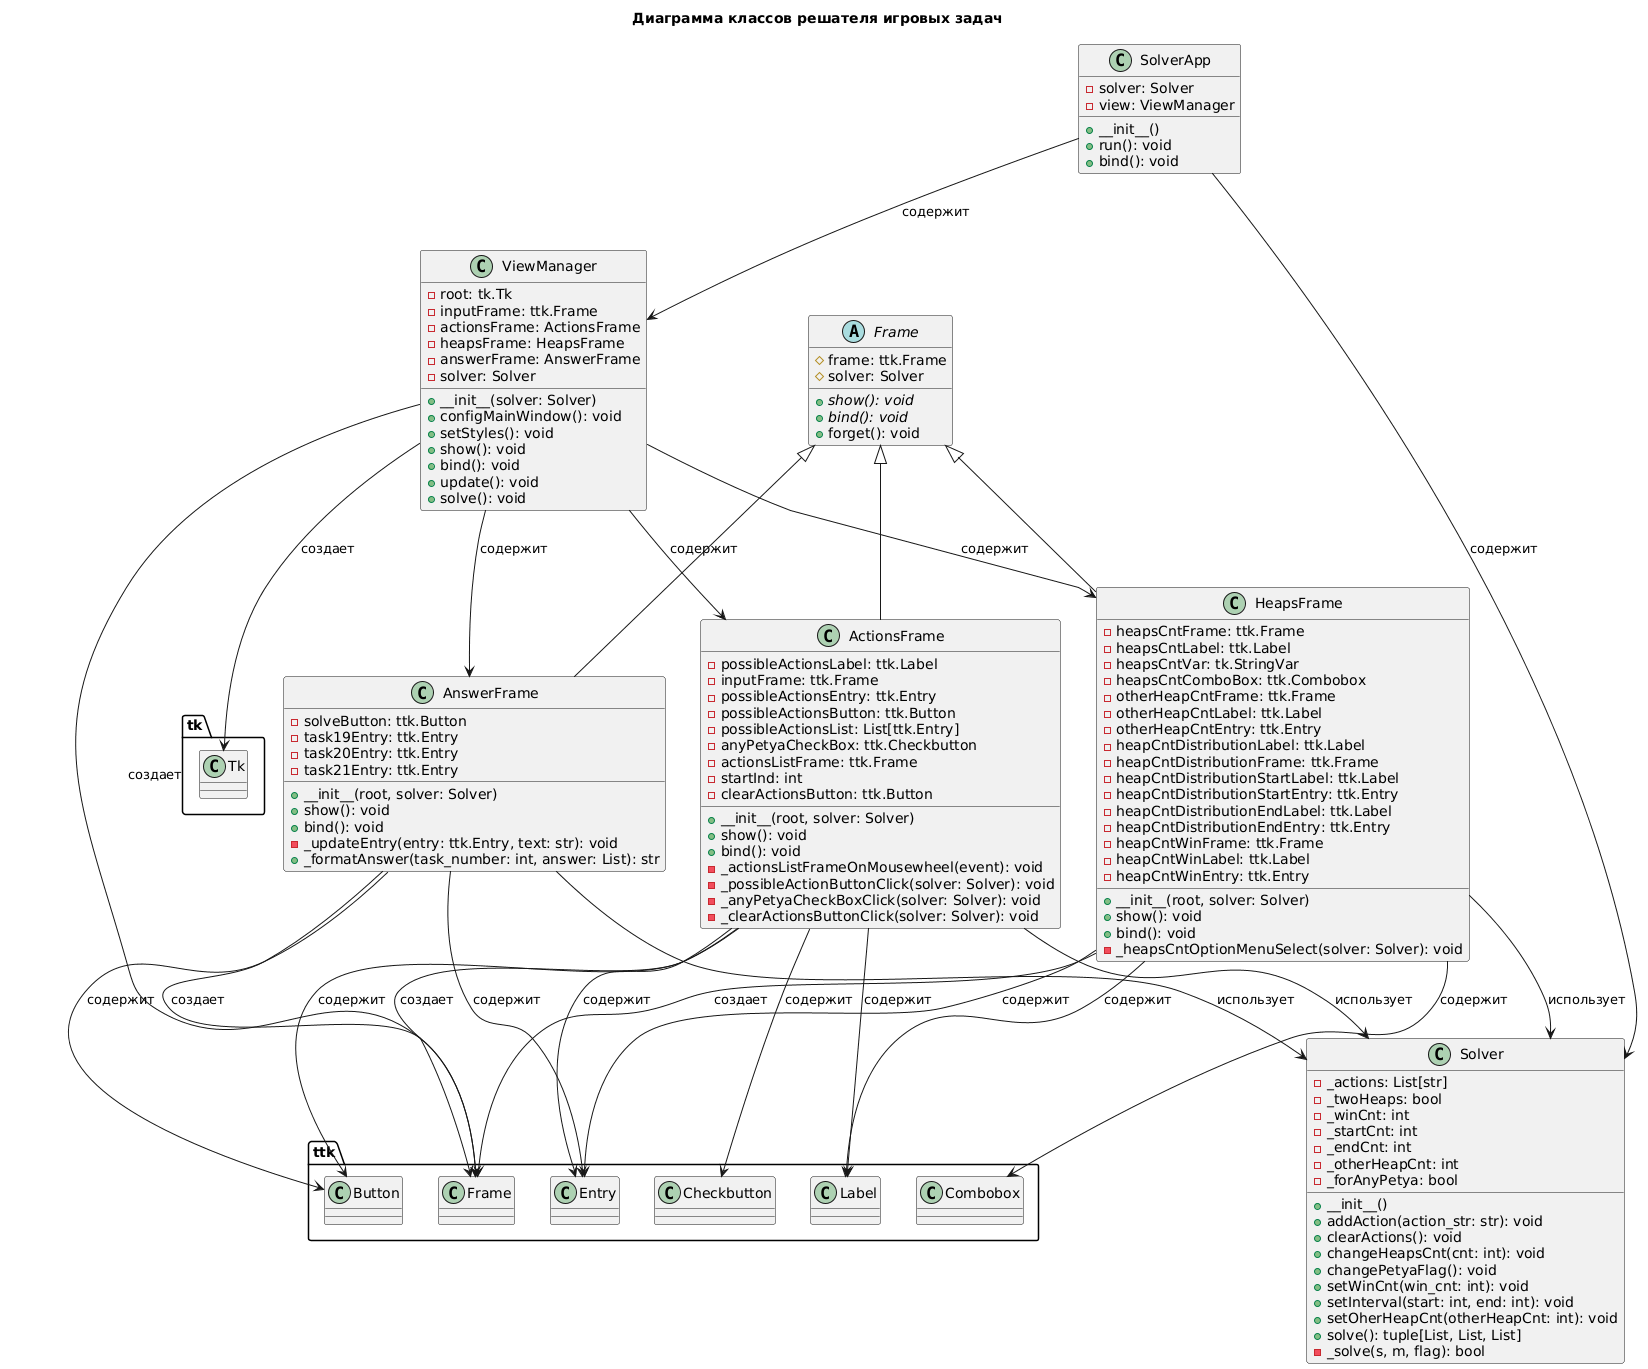

The diagram above was rendered by PlantUML. Its source (embedded in the PNG):
@startuml
title Диаграмма классов решателя игровых задач

class Solver {
  - _actions: List[str]
  - _twoHeaps: bool
  - _winCnt: int
  - _startCnt: int
  - _endCnt: int
  - _otherHeapCnt: int
  - _forAnyPetya: bool
  
  + __init__()
  + addAction(action_str: str): void
  + clearActions(): void
  + changeHeapsCnt(cnt: int): void
  + changePetyaFlag(): void
  + setWinCnt(win_cnt: int): void
  + setInterval(start: int, end: int): void
  + setOherHeapCnt(otherHeapCnt: int): void
  + solve(): tuple[List, List, List]
  - _solve(s, m, flag): bool
}

abstract class Frame {
  # frame: ttk.Frame
  # solver: Solver
  
  {abstract} + show(): void
  {abstract} + bind(): void
  + forget(): void
}

class ActionsFrame extends Frame {
  - possibleActionsLabel: ttk.Label
  - inputFrame: ttk.Frame
  - possibleActionsEntry: ttk.Entry
  - possibleActionsButton: ttk.Button
  - possibleActionsList: List[ttk.Entry]
  - anyPetyaCheckBox: ttk.Checkbutton
  - actionsListFrame: ttk.Frame
  - startInd: int
  - clearActionsButton: ttk.Button
  
  + __init__(root, solver: Solver)
  + show(): void
  + bind(): void
  - _actionsListFrameOnMousewheel(event): void
  - _possibleActionButtonClick(solver: Solver): void
  - _anyPetyaCheckBoxClick(solver: Solver): void
  - _clearActionsButtonClick(solver: Solver): void
}

class HeapsFrame extends Frame {
  - heapsCntFrame: ttk.Frame
  - heapsCntLabel: ttk.Label
  - heapsCntVar: tk.StringVar
  - heapsCntComboBox: ttk.Combobox
  - otherHeapCntFrame: ttk.Frame
  - otherHeapCntLabel: ttk.Label
  - otherHeapCntEntry: ttk.Entry
  - heapCntDistributionLabel: ttk.Label
  - heapCntDistributionFrame: ttk.Frame
  - heapCntDistributionStartLabel: ttk.Label
  - heapCntDistributionStartEntry: ttk.Entry
  - heapCntDistributionEndLabel: ttk.Label
  - heapCntDistributionEndEntry: ttk.Entry
  - heapCntWinFrame: ttk.Frame
  - heapCntWinLabel: ttk.Label
  - heapCntWinEntry: ttk.Entry
  
  + __init__(root, solver: Solver)
  + show(): void
  + bind(): void
  - _heapsCntOptionMenuSelect(solver: Solver): void
}

class AnswerFrame extends Frame {
  - solveButton: ttk.Button
  - task19Entry: ttk.Entry
  - task20Entry: ttk.Entry
  - task21Entry: ttk.Entry
  
  + __init__(root, solver: Solver)
  + show(): void
  + bind(): void
  - _updateEntry(entry: ttk.Entry, text: str): void
  + _formatAnswer(task_number: int, answer: List): str
}

class ViewManager {
  - root: tk.Tk
  - inputFrame: ttk.Frame
  - actionsFrame: ActionsFrame
  - heapsFrame: HeapsFrame
  - answerFrame: AnswerFrame
  - solver: Solver
  
  + __init__(solver: Solver)
  + configMainWindow(): void
  + setStyles(): void
  + show(): void
  + bind(): void
  + update(): void
  + solve(): void
}

class SolverApp {
  - solver: Solver
  - view: ViewManager
  
  + __init__()
  + run(): void
  + bind(): void
}

' Связи композиции
SolverApp --> Solver : содержит
SolverApp --> ViewManager : содержит

ViewManager --> ActionsFrame : содержит
ViewManager --> HeapsFrame : содержит
ViewManager --> AnswerFrame : содержит

ActionsFrame --> Solver : использует
HeapsFrame --> Solver : использует
AnswerFrame --> Solver : использует


ViewManager --> tk.Tk : создает
ViewManager --> ttk.Frame : создает
ActionsFrame --> ttk.Frame : создает
HeapsFrame --> ttk.Frame : создает
AnswerFrame --> ttk.Frame : создает

ActionsFrame --> ttk.Entry : содержит
ActionsFrame --> ttk.Button : содержит
ActionsFrame --> ttk.Label : содержит
ActionsFrame --> ttk.Checkbutton : содержит

HeapsFrame --> ttk.Combobox : содержит
HeapsFrame --> ttk.Entry : содержит
HeapsFrame --> ttk.Label : содержит

AnswerFrame --> ttk.Button : содержит
AnswerFrame --> ttk.Entry : содержит
@enduml